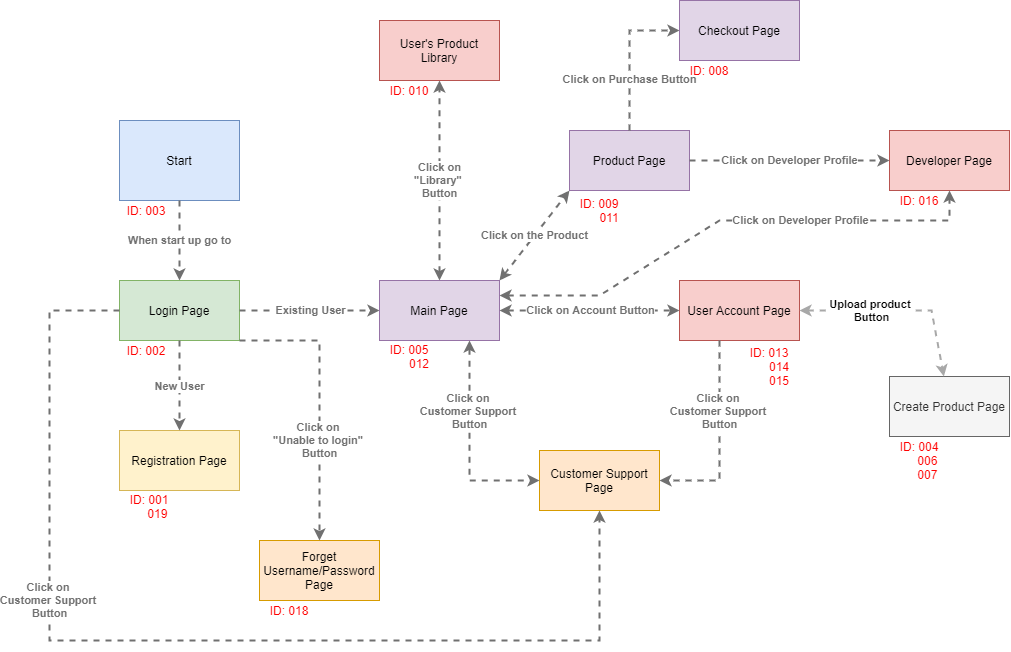

The diagram above was exported from draw.io. Its source (the exported page's mxGraphModel, read from the mxfile embedded in the PNG):
<mxGraphModel dx="2147" dy="2174" grid="1" gridSize="10" guides="1" tooltips="1" connect="1" arrows="1" fold="1" page="1" pageScale="1" pageWidth="827" pageHeight="1169" math="0" shadow="0">
  <root>
    <mxCell id="WIyWlLk6GJQsqaUBKTNV-0" />
    <mxCell id="WIyWlLk6GJQsqaUBKTNV-1" parent="WIyWlLk6GJQsqaUBKTNV-0" />
    <mxCell id="kPfhB79_9cqdxcoMNYWR-2" value="Start" style="rounded=0;whiteSpace=wrap;html=1;fillColor=#dae8fc;strokeColor=#6c8ebf;" parent="WIyWlLk6GJQsqaUBKTNV-1" vertex="1">
      <mxGeometry x="-410" y="384" width="120" height="80" as="geometry" />
    </mxCell>
    <mxCell id="kPfhB79_9cqdxcoMNYWR-3" value="Login Page" style="rounded=0;whiteSpace=wrap;html=1;fillColor=#d5e8d4;strokeColor=#82b366;" parent="WIyWlLk6GJQsqaUBKTNV-1" vertex="1">
      <mxGeometry x="-410" y="544" width="120" height="60" as="geometry" />
    </mxCell>
    <object label="&lt;div style=&quot;text-align: left&quot;&gt;&lt;div style=&quot;text-align: center&quot;&gt;&lt;b&gt;When start up go to&lt;/b&gt;&lt;/div&gt;&lt;/div&gt;" c4Type="Relationship" c4Description="Description" c4Technology="technology" id="kPfhB79_9cqdxcoMNYWR-7">
      <mxCell style="edgeStyle=none;rounded=0;html=1;entryX=0.5;entryY=0;jettySize=auto;orthogonalLoop=1;strokeColor=#707070;strokeWidth=2;fontColor=#707070;jumpStyle=none;dashed=1;exitX=0.5;exitY=1;exitDx=0;exitDy=0;entryDx=0;entryDy=0;" parent="WIyWlLk6GJQsqaUBKTNV-1" source="kPfhB79_9cqdxcoMNYWR-2" target="kPfhB79_9cqdxcoMNYWR-3" edge="1">
        <mxGeometry width="160" relative="1" as="geometry">
          <mxPoint x="-370" y="534" as="sourcePoint" />
          <mxPoint x="-210" y="534" as="targetPoint" />
        </mxGeometry>
        <C4Relationship as="c4" />
      </mxCell>
    </object>
    <object label="&lt;div style=&quot;text-align: left&quot;&gt;&lt;div style=&quot;text-align: center&quot;&gt;&lt;b&gt;Existing User&lt;/b&gt;&lt;/div&gt;&lt;/div&gt;" c4Type="Relationship" c4Description="Description" c4Technology="technology" id="kPfhB79_9cqdxcoMNYWR-8">
      <mxCell style="edgeStyle=none;rounded=0;html=1;jettySize=auto;orthogonalLoop=1;strokeColor=#707070;strokeWidth=2;fontColor=#707070;jumpStyle=none;dashed=1;entryX=0;entryY=0.5;entryDx=0;entryDy=0;" parent="WIyWlLk6GJQsqaUBKTNV-1" target="kPfhB79_9cqdxcoMNYWR-9" edge="1">
        <mxGeometry width="160" relative="1" as="geometry">
          <mxPoint x="-290" y="574" as="sourcePoint" />
          <mxPoint x="-170" y="574" as="targetPoint" />
        </mxGeometry>
        <C4Relationship as="c4" />
      </mxCell>
    </object>
    <mxCell id="kPfhB79_9cqdxcoMNYWR-9" value="Main Page" style="rounded=0;whiteSpace=wrap;html=1;fillColor=#e1d5e7;strokeColor=#9673a6;" parent="WIyWlLk6GJQsqaUBKTNV-1" vertex="1">
      <mxGeometry x="-150" y="544" width="120" height="60" as="geometry" />
    </mxCell>
    <mxCell id="kPfhB79_9cqdxcoMNYWR-10" value="Registration Page" style="rounded=0;whiteSpace=wrap;html=1;fillColor=#fff2cc;strokeColor=#d6b656;" parent="WIyWlLk6GJQsqaUBKTNV-1" vertex="1">
      <mxGeometry x="-410" y="694" width="120" height="60" as="geometry" />
    </mxCell>
    <object label="&lt;div style=&quot;text-align: left&quot;&gt;&lt;div style=&quot;text-align: center&quot;&gt;&lt;b&gt;New User&lt;/b&gt;&lt;/div&gt;&lt;/div&gt;" c4Type="Relationship" c4Description="Description" c4Technology="technology" id="kPfhB79_9cqdxcoMNYWR-11">
      <mxCell style="edgeStyle=none;rounded=0;html=1;jettySize=auto;orthogonalLoop=1;strokeColor=#707070;strokeWidth=2;fontColor=#707070;jumpStyle=none;dashed=1;entryX=0.5;entryY=0;entryDx=0;entryDy=0;exitX=0.5;exitY=1;exitDx=0;exitDy=0;" parent="WIyWlLk6GJQsqaUBKTNV-1" source="kPfhB79_9cqdxcoMNYWR-3" target="kPfhB79_9cqdxcoMNYWR-10" edge="1">
        <mxGeometry width="160" relative="1" as="geometry">
          <mxPoint x="-280" y="674" as="sourcePoint" />
          <mxPoint x="-160" y="674" as="targetPoint" />
        </mxGeometry>
        <C4Relationship as="c4" />
      </mxCell>
    </object>
    <mxCell id="kPfhB79_9cqdxcoMNYWR-12" value="User Account Page" style="rounded=0;whiteSpace=wrap;html=1;fillColor=#f8cecc;strokeColor=#b85450;" parent="WIyWlLk6GJQsqaUBKTNV-1" vertex="1">
      <mxGeometry x="150" y="544" width="120" height="60" as="geometry" />
    </mxCell>
    <object label="&lt;div style=&quot;text-align: left&quot;&gt;&lt;div style=&quot;text-align: center&quot;&gt;&lt;b&gt;Click on Account Button&lt;/b&gt;&lt;/div&gt;&lt;/div&gt;" c4Type="Relationship" c4Description="Description" c4Technology="technology" id="kPfhB79_9cqdxcoMNYWR-13">
      <mxCell style="edgeStyle=none;rounded=0;html=1;entryX=0;entryY=0.5;jettySize=auto;orthogonalLoop=1;strokeColor=#707070;strokeWidth=2;fontColor=#707070;jumpStyle=none;dashed=1;entryDx=0;entryDy=0;startArrow=classic;startFill=1;exitX=1;exitY=0.5;exitDx=0;exitDy=0;" parent="WIyWlLk6GJQsqaUBKTNV-1" source="kPfhB79_9cqdxcoMNYWR-9" target="kPfhB79_9cqdxcoMNYWR-12" edge="1">
        <mxGeometry width="160" relative="1" as="geometry">
          <mxPoint y="574" as="sourcePoint" />
          <mxPoint x="170" y="634" as="targetPoint" />
          <Array as="points" />
        </mxGeometry>
        <C4Relationship as="c4" />
      </mxCell>
    </object>
    <mxCell id="kPfhB79_9cqdxcoMNYWR-14" value="Product Page" style="rounded=0;whiteSpace=wrap;html=1;fillColor=#e1d5e7;strokeColor=#9673a6;" parent="WIyWlLk6GJQsqaUBKTNV-1" vertex="1">
      <mxGeometry x="40" y="394" width="120" height="60" as="geometry" />
    </mxCell>
    <object label="&lt;div style=&quot;text-align: left&quot;&gt;&lt;div style=&quot;text-align: center&quot;&gt;&lt;b&gt;Click on the Product&lt;/b&gt;&lt;/div&gt;&lt;/div&gt;" c4Type="Relationship" c4Description="Description" c4Technology="technology" id="kPfhB79_9cqdxcoMNYWR-15">
      <mxCell style="edgeStyle=none;rounded=0;html=1;entryX=0;entryY=1;jettySize=auto;orthogonalLoop=1;strokeColor=#707070;strokeWidth=2;fontColor=#707070;jumpStyle=none;dashed=1;exitX=1;exitY=0;exitDx=0;exitDy=0;entryDx=0;entryDy=0;startArrow=classic;startFill=1;" parent="WIyWlLk6GJQsqaUBKTNV-1" source="kPfhB79_9cqdxcoMNYWR-9" target="kPfhB79_9cqdxcoMNYWR-14" edge="1">
        <mxGeometry width="160" relative="1" as="geometry">
          <mxPoint x="-30" y="514" as="sourcePoint" />
          <mxPoint x="170" y="514" as="targetPoint" />
        </mxGeometry>
        <C4Relationship as="c4" />
      </mxCell>
    </object>
    <mxCell id="kPfhB79_9cqdxcoMNYWR-16" value="Customer Support Page" style="rounded=0;whiteSpace=wrap;html=1;fillColor=#ffe6cc;strokeColor=#d79b00;" parent="WIyWlLk6GJQsqaUBKTNV-1" vertex="1">
      <mxGeometry x="10" y="714" width="120" height="60" as="geometry" />
    </mxCell>
    <object label="&lt;div style=&quot;text-align: left&quot;&gt;&lt;div style=&quot;text-align: center&quot;&gt;&lt;b&gt;Click on&amp;nbsp;&lt;/b&gt;&lt;/div&gt;&lt;div style=&quot;text-align: center&quot;&gt;&lt;b&gt;Customer Support&amp;nbsp;&lt;/b&gt;&lt;/div&gt;&lt;div style=&quot;text-align: center&quot;&gt;&lt;b&gt;Button&lt;/b&gt;&lt;/div&gt;&lt;/div&gt;" c4Type="Relationship" c4Description="Description" c4Technology="technology" id="kPfhB79_9cqdxcoMNYWR-18">
      <mxCell style="edgeStyle=none;rounded=0;html=1;entryX=1;entryY=0.5;jettySize=auto;orthogonalLoop=1;strokeColor=#707070;strokeWidth=2;fontColor=#707070;jumpStyle=none;dashed=1;exitX=0.333;exitY=1;exitDx=0;exitDy=0;entryDx=0;entryDy=0;exitPerimeter=0;" parent="WIyWlLk6GJQsqaUBKTNV-1" source="kPfhB79_9cqdxcoMNYWR-12" target="kPfhB79_9cqdxcoMNYWR-16" edge="1">
        <mxGeometry x="-0.3" width="160" relative="1" as="geometry">
          <mxPoint x="160" y="614" as="sourcePoint" />
          <mxPoint x="220" y="714" as="targetPoint" />
          <Array as="points">
            <mxPoint x="190" y="744" />
          </Array>
          <mxPoint as="offset" />
        </mxGeometry>
        <C4Relationship as="c4" />
      </mxCell>
    </object>
    <object label="&lt;div style=&quot;text-align: left&quot;&gt;&lt;div style=&quot;text-align: center&quot;&gt;&lt;b&gt;Click on&amp;nbsp;&lt;/b&gt;&lt;/div&gt;&lt;div style=&quot;text-align: center&quot;&gt;&lt;b&gt;Customer Support&amp;nbsp;&lt;/b&gt;&lt;/div&gt;&lt;div style=&quot;text-align: center&quot;&gt;&lt;b&gt;Button&lt;/b&gt;&lt;/div&gt;&lt;/div&gt;" c4Type="Relationship" c4Description="Description" c4Technology="technology" id="kPfhB79_9cqdxcoMNYWR-19">
      <mxCell style="edgeStyle=none;rounded=0;html=1;entryX=0;entryY=0.5;jettySize=auto;orthogonalLoop=1;strokeColor=#707070;strokeWidth=2;fontColor=#707070;jumpStyle=none;dashed=1;entryDx=0;entryDy=0;exitX=0.75;exitY=1;exitDx=0;exitDy=0;startArrow=classic;startFill=1;" parent="WIyWlLk6GJQsqaUBKTNV-1" source="kPfhB79_9cqdxcoMNYWR-9" target="kPfhB79_9cqdxcoMNYWR-16" edge="1">
        <mxGeometry x="-0.3333" width="160" relative="1" as="geometry">
          <mxPoint x="-47" y="654" as="sourcePoint" />
          <mxPoint x="-107" y="754" as="targetPoint" />
          <Array as="points">
            <mxPoint x="-60" y="744" />
          </Array>
          <mxPoint as="offset" />
        </mxGeometry>
        <C4Relationship as="c4" />
      </mxCell>
    </object>
    <mxCell id="kPfhB79_9cqdxcoMNYWR-20" value="Forget Username/Password Page" style="rounded=0;whiteSpace=wrap;html=1;fillColor=#ffe6cc;strokeColor=#d79b00;" parent="WIyWlLk6GJQsqaUBKTNV-1" vertex="1">
      <mxGeometry x="-270" y="804" width="120" height="60" as="geometry" />
    </mxCell>
    <object label="&lt;div style=&quot;text-align: left&quot;&gt;&lt;div style=&quot;text-align: center&quot;&gt;&lt;b&gt;Click on&amp;nbsp;&lt;/b&gt;&lt;/div&gt;&lt;div style=&quot;text-align: center&quot;&gt;&lt;b&gt;&quot;Unable to login&quot;&amp;nbsp;&lt;/b&gt;&lt;/div&gt;&lt;div style=&quot;text-align: center&quot;&gt;&lt;b&gt;Button&lt;/b&gt;&lt;/div&gt;&lt;/div&gt;" c4Type="Relationship" c4Description="Description" c4Technology="technology" id="kPfhB79_9cqdxcoMNYWR-21">
      <mxCell style="edgeStyle=none;rounded=0;html=1;jettySize=auto;orthogonalLoop=1;strokeColor=#707070;strokeWidth=2;fontColor=#707070;jumpStyle=none;dashed=1;entryX=0.5;entryY=0;entryDx=0;entryDy=0;exitX=1;exitY=1;exitDx=0;exitDy=0;startArrow=none;startFill=0;" parent="WIyWlLk6GJQsqaUBKTNV-1" source="kPfhB79_9cqdxcoMNYWR-3" target="kPfhB79_9cqdxcoMNYWR-20" edge="1">
        <mxGeometry x="0.283" width="160" relative="1" as="geometry">
          <mxPoint x="-210.5" y="699" as="sourcePoint" />
          <mxPoint x="-210.5" y="789" as="targetPoint" />
          <Array as="points">
            <mxPoint x="-210" y="604" />
          </Array>
          <mxPoint as="offset" />
        </mxGeometry>
        <C4Relationship as="c4" />
      </mxCell>
    </object>
    <object label="&lt;div style=&quot;text-align: left&quot;&gt;&lt;div style=&quot;text-align: center&quot;&gt;&lt;b&gt;Click on&amp;nbsp;&lt;/b&gt;&lt;/div&gt;&lt;div style=&quot;text-align: center&quot;&gt;&lt;b&gt;Customer Support&amp;nbsp;&lt;/b&gt;&lt;/div&gt;&lt;div style=&quot;text-align: center&quot;&gt;&lt;b&gt;Button&lt;/b&gt;&lt;/div&gt;&lt;/div&gt;" c4Type="Relationship" c4Description="Description" c4Technology="technology" id="inCecR_23Je4OH5HF5BP-0">
      <mxCell style="edgeStyle=none;rounded=0;html=1;jettySize=auto;orthogonalLoop=1;strokeColor=#707070;strokeWidth=2;fontColor=#707070;jumpStyle=none;dashed=1;exitX=0;exitY=0.5;exitDx=0;exitDy=0;entryX=0.5;entryY=1;entryDx=0;entryDy=0;" parent="WIyWlLk6GJQsqaUBKTNV-1" source="kPfhB79_9cqdxcoMNYWR-3" target="kPfhB79_9cqdxcoMNYWR-16" edge="1">
        <mxGeometry x="-0.3333" width="160" relative="1" as="geometry">
          <mxPoint x="-480" y="584" as="sourcePoint" />
          <mxPoint x="150" y="904" as="targetPoint" />
          <Array as="points">
            <mxPoint x="-480" y="574" />
            <mxPoint x="-480" y="904" />
            <mxPoint x="70" y="904" />
          </Array>
          <mxPoint as="offset" />
        </mxGeometry>
        <C4Relationship as="c4" />
      </mxCell>
    </object>
    <mxCell id="inCecR_23Je4OH5HF5BP-1" value="Developer Page" style="rounded=0;whiteSpace=wrap;html=1;fillColor=#f8cecc;strokeColor=#b85450;" parent="WIyWlLk6GJQsqaUBKTNV-1" vertex="1">
      <mxGeometry x="360" y="394" width="120" height="60" as="geometry" />
    </mxCell>
    <object label="&lt;div style=&quot;text-align: left&quot;&gt;&lt;div style=&quot;text-align: center&quot;&gt;&lt;b&gt;Click on Developer Profile&lt;/b&gt;&lt;/div&gt;&lt;/div&gt;" c4Type="Relationship" c4Description="Description" c4Technology="technology" id="inCecR_23Je4OH5HF5BP-2">
      <mxCell style="edgeStyle=none;rounded=0;html=1;entryX=0;entryY=0.5;jettySize=auto;orthogonalLoop=1;strokeColor=#707070;strokeWidth=2;fontColor=#707070;jumpStyle=none;dashed=1;exitX=1;exitY=0.5;exitDx=0;exitDy=0;entryDx=0;entryDy=0;" parent="WIyWlLk6GJQsqaUBKTNV-1" source="kPfhB79_9cqdxcoMNYWR-14" target="inCecR_23Je4OH5HF5BP-1" edge="1">
        <mxGeometry width="160" relative="1" as="geometry">
          <mxPoint x="200" y="464" as="sourcePoint" />
          <mxPoint x="270" y="354" as="targetPoint" />
          <Array as="points" />
        </mxGeometry>
        <C4Relationship as="c4" />
      </mxCell>
    </object>
    <object label="&lt;div style=&quot;text-align: left&quot;&gt;&lt;div style=&quot;text-align: center&quot;&gt;&lt;b&gt;Click on&lt;/b&gt;&lt;/div&gt;&lt;div style=&quot;text-align: center&quot;&gt;&lt;b&gt;&quot;Library&quot;&amp;nbsp;&lt;/b&gt;&lt;/div&gt;&lt;div style=&quot;text-align: center&quot;&gt;&lt;b&gt;Button&lt;/b&gt;&lt;/div&gt;&lt;/div&gt;" c4Type="Relationship" c4Description="Description" c4Technology="technology" id="inCecR_23Je4OH5HF5BP-4">
      <mxCell style="edgeStyle=none;rounded=0;html=1;jettySize=auto;orthogonalLoop=1;strokeColor=#707070;strokeWidth=2;fontColor=#707070;jumpStyle=none;dashed=1;entryX=0.5;entryY=1;entryDx=0;entryDy=0;exitX=0.5;exitY=0;exitDx=0;exitDy=0;startArrow=classic;startFill=1;" parent="WIyWlLk6GJQsqaUBKTNV-1" source="kPfhB79_9cqdxcoMNYWR-9" target="inCecR_23Je4OH5HF5BP-5" edge="1">
        <mxGeometry width="160" relative="1" as="geometry">
          <mxPoint x="-90" y="514" as="sourcePoint" />
          <mxPoint x="-90" y="324" as="targetPoint" />
        </mxGeometry>
        <C4Relationship as="c4" />
      </mxCell>
    </object>
    <mxCell id="inCecR_23Je4OH5HF5BP-5" value="User's Product Library" style="rounded=0;whiteSpace=wrap;html=1;fillColor=#f8cecc;strokeColor=#b85450;" parent="WIyWlLk6GJQsqaUBKTNV-1" vertex="1">
      <mxGeometry x="-150" y="284" width="120" height="60" as="geometry" />
    </mxCell>
    <object label="&lt;div style=&quot;text-align: left&quot;&gt;&lt;div style=&quot;text-align: center&quot;&gt;&lt;b&gt;Click on Purchase Button&lt;/b&gt;&lt;/div&gt;&lt;/div&gt;" c4Type="Relationship" c4Description="Description" c4Technology="technology" id="inCecR_23Je4OH5HF5BP-6">
      <mxCell style="edgeStyle=none;rounded=0;html=1;jettySize=auto;orthogonalLoop=1;strokeColor=#707070;strokeWidth=2;fontColor=#707070;jumpStyle=none;dashed=1;exitX=0.5;exitY=0;exitDx=0;exitDy=0;entryX=0;entryY=0.5;entryDx=0;entryDy=0;" parent="WIyWlLk6GJQsqaUBKTNV-1" source="kPfhB79_9cqdxcoMNYWR-14" target="inCecR_23Je4OH5HF5BP-7" edge="1">
        <mxGeometry x="-0.3333" width="160" relative="1" as="geometry">
          <mxPoint x="110" y="394" as="sourcePoint" />
          <mxPoint x="100" y="324" as="targetPoint" />
          <Array as="points">
            <mxPoint x="100" y="294" />
          </Array>
          <mxPoint as="offset" />
        </mxGeometry>
        <C4Relationship as="c4" />
      </mxCell>
    </object>
    <mxCell id="inCecR_23Je4OH5HF5BP-7" value="Checkout Page" style="rounded=0;whiteSpace=wrap;html=1;fillColor=#e1d5e7;strokeColor=#9673a6;" parent="WIyWlLk6GJQsqaUBKTNV-1" vertex="1">
      <mxGeometry x="150" y="264" width="120" height="60" as="geometry" />
    </mxCell>
    <object label="&lt;div style=&quot;text-align: left&quot;&gt;&lt;div style=&quot;text-align: center&quot;&gt;&lt;b&gt;Click on Developer Profile&lt;/b&gt;&lt;/div&gt;&lt;/div&gt;" c4Type="Relationship" c4Description="Description" c4Technology="technology" id="inCecR_23Je4OH5HF5BP-8">
      <mxCell style="edgeStyle=none;rounded=0;html=1;jettySize=auto;orthogonalLoop=1;strokeColor=#707070;strokeWidth=2;fontColor=#707070;jumpStyle=none;dashed=1;exitX=1;exitY=0.25;exitDx=0;exitDy=0;startArrow=classic;startFill=1;entryX=0.5;entryY=1;entryDx=0;entryDy=0;" parent="WIyWlLk6GJQsqaUBKTNV-1" source="kPfhB79_9cqdxcoMNYWR-9" target="inCecR_23Je4OH5HF5BP-1" edge="1">
        <mxGeometry x="0.2822" width="160" relative="1" as="geometry">
          <mxPoint x="100" y="554" as="sourcePoint" />
          <mxPoint x="430" y="484" as="targetPoint" />
          <Array as="points">
            <mxPoint x="70" y="559" />
            <mxPoint x="190" y="484" />
            <mxPoint x="420" y="484" />
          </Array>
          <mxPoint as="offset" />
        </mxGeometry>
        <C4Relationship as="c4" />
      </mxCell>
    </object>
    <mxCell id="SVTQsy9x8NIUSpY5nnWX-0" value="ID: 001&lt;br&gt;&amp;nbsp; &amp;nbsp; &amp;nbsp;019" style="text;html=1;strokeColor=none;fillColor=none;align=center;verticalAlign=middle;whiteSpace=wrap;rounded=0;fontColor=#FF0000;" vertex="1" parent="WIyWlLk6GJQsqaUBKTNV-1">
      <mxGeometry x="-410" y="760" width="60" height="20" as="geometry" />
    </mxCell>
    <mxCell id="SVTQsy9x8NIUSpY5nnWX-1" value="ID: 002" style="text;html=1;strokeColor=none;fillColor=none;align=center;verticalAlign=middle;whiteSpace=wrap;rounded=0;fontColor=#FF0000;" vertex="1" parent="WIyWlLk6GJQsqaUBKTNV-1">
      <mxGeometry x="-413" y="604" width="60" height="20" as="geometry" />
    </mxCell>
    <mxCell id="SVTQsy9x8NIUSpY5nnWX-2" value="ID: 003" style="text;html=1;strokeColor=none;fillColor=none;align=center;verticalAlign=middle;whiteSpace=wrap;rounded=0;fontColor=#FF0000;" vertex="1" parent="WIyWlLk6GJQsqaUBKTNV-1">
      <mxGeometry x="-413" y="464" width="60" height="20" as="geometry" />
    </mxCell>
    <mxCell id="SVTQsy9x8NIUSpY5nnWX-3" value="Create Product Page" style="rounded=0;whiteSpace=wrap;html=1;fillColor=#f5f5f5;strokeColor=#666666;fontColor=#333333;" vertex="1" parent="WIyWlLk6GJQsqaUBKTNV-1">
      <mxGeometry x="360" y="640" width="120" height="60" as="geometry" />
    </mxCell>
    <mxCell id="SVTQsy9x8NIUSpY5nnWX-7" value="&lt;div style=&quot;text-align: left&quot;&gt;&lt;div style=&quot;text-align: center&quot;&gt;&lt;b&gt;Upload product&amp;nbsp;&lt;/b&gt;&lt;/div&gt;&lt;div style=&quot;text-align: center&quot;&gt;&lt;b&gt;Button&lt;/b&gt;&lt;/div&gt;&lt;/div&gt;" style="edgeStyle=none;rounded=0;html=1;jettySize=auto;orthogonalLoop=1;strokeColor=#A8A8A8;strokeWidth=2;fontColor=#000000;jumpStyle=none;dashed=1;startArrow=classic;startFill=1;" edge="1" parent="WIyWlLk6GJQsqaUBKTNV-1" source="kPfhB79_9cqdxcoMNYWR-12" target="SVTQsy9x8NIUSpY5nnWX-3">
      <mxGeometry x="-0.2856" width="200" relative="1" as="geometry">
        <mxPoint x="250" y="660" as="sourcePoint" />
        <mxPoint x="450" y="660" as="targetPoint" />
        <Array as="points">
          <mxPoint x="402" y="574" />
        </Array>
        <mxPoint x="1" as="offset" />
      </mxGeometry>
    </mxCell>
    <mxCell id="SVTQsy9x8NIUSpY5nnWX-8" value="ID: 004&lt;br&gt;&amp;nbsp; &amp;nbsp; &amp;nbsp;006&lt;br&gt;&amp;nbsp; &amp;nbsp; &amp;nbsp;007&lt;br&gt;" style="text;html=1;strokeColor=none;fillColor=none;align=center;verticalAlign=middle;whiteSpace=wrap;rounded=0;fontColor=#FF0000;" vertex="1" parent="WIyWlLk6GJQsqaUBKTNV-1">
      <mxGeometry x="360" y="709" width="60" height="30" as="geometry" />
    </mxCell>
    <mxCell id="SVTQsy9x8NIUSpY5nnWX-10" value="ID: 005&lt;br&gt;&amp;nbsp; &amp;nbsp; &amp;nbsp; 012" style="text;html=1;strokeColor=none;fillColor=none;align=center;verticalAlign=middle;whiteSpace=wrap;rounded=0;fontColor=#FF0000;" vertex="1" parent="WIyWlLk6GJQsqaUBKTNV-1">
      <mxGeometry x="-150" y="610" width="60" height="20" as="geometry" />
    </mxCell>
    <mxCell id="SVTQsy9x8NIUSpY5nnWX-12" value="ID: 008" style="text;html=1;strokeColor=none;fillColor=none;align=center;verticalAlign=middle;whiteSpace=wrap;rounded=0;fontColor=#FF0000;" vertex="1" parent="WIyWlLk6GJQsqaUBKTNV-1">
      <mxGeometry x="150" y="324" width="60" height="20" as="geometry" />
    </mxCell>
    <mxCell id="SVTQsy9x8NIUSpY5nnWX-13" value="ID: 009&lt;br&gt;&amp;nbsp; &amp;nbsp; &amp;nbsp; 011" style="text;html=1;strokeColor=none;fillColor=none;align=center;verticalAlign=middle;whiteSpace=wrap;rounded=0;fontColor=#FF0000;" vertex="1" parent="WIyWlLk6GJQsqaUBKTNV-1">
      <mxGeometry x="40" y="464" width="60" height="20" as="geometry" />
    </mxCell>
    <mxCell id="SVTQsy9x8NIUSpY5nnWX-14" value="ID: 010" style="text;html=1;strokeColor=none;fillColor=none;align=center;verticalAlign=middle;whiteSpace=wrap;rounded=0;fontColor=#FF0000;" vertex="1" parent="WIyWlLk6GJQsqaUBKTNV-1">
      <mxGeometry x="-150" y="344" width="60" height="20" as="geometry" />
    </mxCell>
    <mxCell id="SVTQsy9x8NIUSpY5nnWX-15" value="ID: 013&lt;br&gt;&amp;nbsp; &amp;nbsp; &amp;nbsp; 014&lt;br&gt;&amp;nbsp; &amp;nbsp; &amp;nbsp; 015" style="text;html=1;strokeColor=none;fillColor=none;align=center;verticalAlign=middle;whiteSpace=wrap;rounded=0;fontColor=#FF0000;" vertex="1" parent="WIyWlLk6GJQsqaUBKTNV-1">
      <mxGeometry x="210" y="620" width="60" height="20" as="geometry" />
    </mxCell>
    <mxCell id="SVTQsy9x8NIUSpY5nnWX-16" value="ID: 016" style="text;html=1;strokeColor=none;fillColor=none;align=center;verticalAlign=middle;whiteSpace=wrap;rounded=0;fontColor=#FF0000;" vertex="1" parent="WIyWlLk6GJQsqaUBKTNV-1">
      <mxGeometry x="360" y="454" width="60" height="20" as="geometry" />
    </mxCell>
    <mxCell id="SVTQsy9x8NIUSpY5nnWX-17" value="ID: 018" style="text;html=1;strokeColor=none;fillColor=none;align=center;verticalAlign=middle;whiteSpace=wrap;rounded=0;fontColor=#FF0000;" vertex="1" parent="WIyWlLk6GJQsqaUBKTNV-1">
      <mxGeometry x="-270" y="864" width="60" height="20" as="geometry" />
    </mxCell>
  </root>
</mxGraphModel>